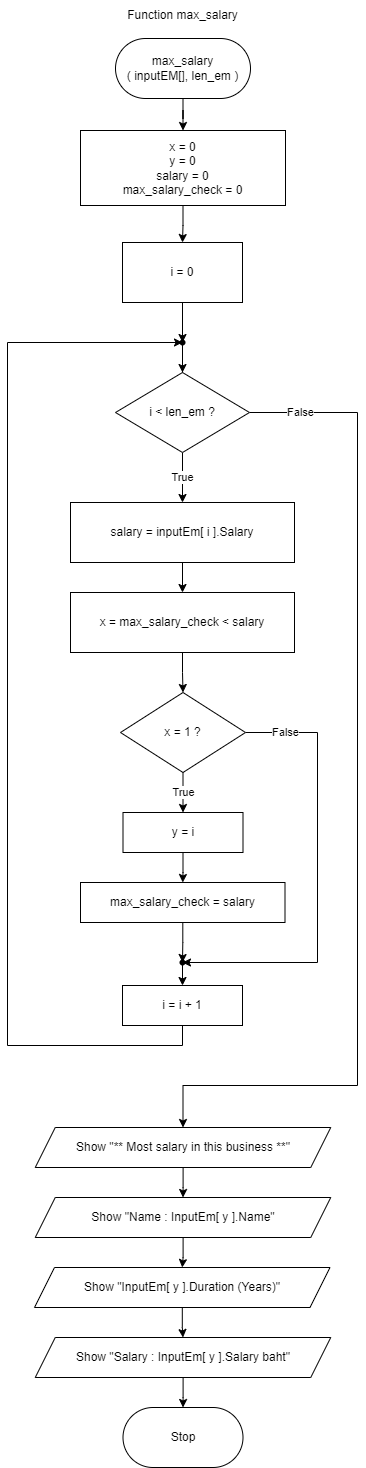

The diagram above was exported from draw.io. Its source (the exported page's mxGraphModel, read from the mxfile embedded in the PNG):
<mxGraphModel dx="702" dy="857" grid="1" gridSize="10" guides="1" tooltips="1" connect="1" arrows="1" fold="1" page="1" pageScale="1" pageWidth="850" pageHeight="1100" math="0" shadow="0">
  <root>
    <mxCell id="0" />
    <mxCell id="1" parent="0" />
    <mxCell id="wu9UyxXKX1JNDgmO8Za2-2" style="edgeStyle=orthogonalEdgeStyle;rounded=0;orthogonalLoop=1;jettySize=auto;html=1;entryX=0.5;entryY=0;entryDx=0;entryDy=0;" parent="1" source="oWkGpYZ2t_Xi2Cac4OJu-1" target="wu9UyxXKX1JNDgmO8Za2-1" edge="1">
      <mxGeometry relative="1" as="geometry" />
    </mxCell>
    <mxCell id="oWkGpYZ2t_Xi2Cac4OJu-1" value="max_salary&lt;br&gt;( inputEM[], len_em )" style="rounded=1;whiteSpace=wrap;html=1;arcSize=50;" parent="1" vertex="1">
      <mxGeometry x="358" y="93" width="135" height="60" as="geometry" />
    </mxCell>
    <mxCell id="oWkGpYZ2t_Xi2Cac4OJu-2" value="Function max_salary" style="text;html=1;strokeColor=none;fillColor=none;align=center;verticalAlign=middle;whiteSpace=wrap;rounded=0;" parent="1" vertex="1">
      <mxGeometry x="339" y="55" width="173" height="30" as="geometry" />
    </mxCell>
    <mxCell id="wu9UyxXKX1JNDgmO8Za2-4" style="edgeStyle=orthogonalEdgeStyle;rounded=0;orthogonalLoop=1;jettySize=auto;html=1;entryX=0.5;entryY=0;entryDx=0;entryDy=0;" parent="1" source="wu9UyxXKX1JNDgmO8Za2-1" target="wu9UyxXKX1JNDgmO8Za2-3" edge="1">
      <mxGeometry relative="1" as="geometry" />
    </mxCell>
    <mxCell id="wu9UyxXKX1JNDgmO8Za2-1" value="x = 0&lt;br&gt;y = 0&lt;br&gt;salary = 0&lt;br&gt;max_salary_check = 0" style="rounded=0;whiteSpace=wrap;html=1;" parent="1" vertex="1">
      <mxGeometry x="323" y="185" width="205" height="75" as="geometry" />
    </mxCell>
    <mxCell id="wu9UyxXKX1JNDgmO8Za2-6" style="edgeStyle=orthogonalEdgeStyle;rounded=0;orthogonalLoop=1;jettySize=auto;html=1;" parent="1" source="wu9UyxXKX1JNDgmO8Za2-3" target="wu9UyxXKX1JNDgmO8Za2-5" edge="1">
      <mxGeometry relative="1" as="geometry" />
    </mxCell>
    <mxCell id="wu9UyxXKX1JNDgmO8Za2-3" value="i = 0" style="rounded=0;whiteSpace=wrap;html=1;" parent="1" vertex="1">
      <mxGeometry x="365" y="297" width="120" height="60" as="geometry" />
    </mxCell>
    <mxCell id="wu9UyxXKX1JNDgmO8Za2-8" style="edgeStyle=orthogonalEdgeStyle;rounded=0;orthogonalLoop=1;jettySize=auto;html=1;" parent="1" source="wu9UyxXKX1JNDgmO8Za2-5" target="wu9UyxXKX1JNDgmO8Za2-7" edge="1">
      <mxGeometry relative="1" as="geometry" />
    </mxCell>
    <mxCell id="wu9UyxXKX1JNDgmO8Za2-5" value="" style="shape=waypoint;sketch=0;fillStyle=solid;size=6;pointerEvents=1;points=[];fillColor=none;resizable=0;rotatable=0;perimeter=centerPerimeter;snapToPoint=1;" parent="1" vertex="1">
      <mxGeometry x="405" y="377" width="40" height="40" as="geometry" />
    </mxCell>
    <mxCell id="Obcfd0lNzk_1BixvexQR-1" value="True" style="edgeStyle=orthogonalEdgeStyle;rounded=0;orthogonalLoop=1;jettySize=auto;html=1;entryX=0.5;entryY=0;entryDx=0;entryDy=0;" parent="1" source="wu9UyxXKX1JNDgmO8Za2-7" target="wu9UyxXKX1JNDgmO8Za2-9" edge="1">
      <mxGeometry relative="1" as="geometry" />
    </mxCell>
    <mxCell id="UoMx_UwT7M-G8N4cL3d8-5" value="False" style="edgeStyle=orthogonalEdgeStyle;rounded=0;orthogonalLoop=1;jettySize=auto;html=1;exitX=1;exitY=0.5;exitDx=0;exitDy=0;entryX=0.5;entryY=0;entryDx=0;entryDy=0;" parent="1" source="wu9UyxXKX1JNDgmO8Za2-7" target="UoMx_UwT7M-G8N4cL3d8-6" edge="1">
      <mxGeometry x="-0.8971" relative="1" as="geometry">
        <mxPoint x="425" y="1117" as="targetPoint" />
        <Array as="points">
          <mxPoint x="600" y="467" />
          <mxPoint x="600" y="1140" />
          <mxPoint x="426" y="1140" />
        </Array>
        <mxPoint as="offset" />
      </mxGeometry>
    </mxCell>
    <mxCell id="wu9UyxXKX1JNDgmO8Za2-7" value="i &amp;lt; len_em ?" style="rhombus;whiteSpace=wrap;html=1;" parent="1" vertex="1">
      <mxGeometry x="358" y="427" width="134" height="80" as="geometry" />
    </mxCell>
    <mxCell id="Obcfd0lNzk_1BixvexQR-3" style="edgeStyle=orthogonalEdgeStyle;rounded=0;orthogonalLoop=1;jettySize=auto;html=1;entryX=0.5;entryY=0;entryDx=0;entryDy=0;" parent="1" source="wu9UyxXKX1JNDgmO8Za2-9" target="Obcfd0lNzk_1BixvexQR-2" edge="1">
      <mxGeometry relative="1" as="geometry" />
    </mxCell>
    <mxCell id="wu9UyxXKX1JNDgmO8Za2-9" value="salary&amp;nbsp;= inputEm[ i ].Salary" style="rounded=0;whiteSpace=wrap;html=1;" parent="1" vertex="1">
      <mxGeometry x="313" y="557" width="224" height="60" as="geometry" />
    </mxCell>
    <mxCell id="Obcfd0lNzk_1BixvexQR-5" style="edgeStyle=orthogonalEdgeStyle;rounded=0;orthogonalLoop=1;jettySize=auto;html=1;" parent="1" source="Obcfd0lNzk_1BixvexQR-2" target="Obcfd0lNzk_1BixvexQR-4" edge="1">
      <mxGeometry relative="1" as="geometry" />
    </mxCell>
    <mxCell id="Obcfd0lNzk_1BixvexQR-2" value="x = max_salary_check &amp;lt; salary" style="rounded=0;whiteSpace=wrap;html=1;" parent="1" vertex="1">
      <mxGeometry x="313" y="647" width="224" height="60" as="geometry" />
    </mxCell>
    <mxCell id="Obcfd0lNzk_1BixvexQR-7" value="True" style="edgeStyle=orthogonalEdgeStyle;rounded=0;orthogonalLoop=1;jettySize=auto;html=1;entryX=0.5;entryY=0;entryDx=0;entryDy=0;" parent="1" source="Obcfd0lNzk_1BixvexQR-4" target="Obcfd0lNzk_1BixvexQR-6" edge="1">
      <mxGeometry relative="1" as="geometry" />
    </mxCell>
    <mxCell id="UoMx_UwT7M-G8N4cL3d8-3" value="False" style="edgeStyle=orthogonalEdgeStyle;rounded=0;orthogonalLoop=1;jettySize=auto;html=1;exitX=1;exitY=0.5;exitDx=0;exitDy=0;" parent="1" source="Obcfd0lNzk_1BixvexQR-4" target="UoMx_UwT7M-G8N4cL3d8-1" edge="1">
      <mxGeometry x="-0.8162" relative="1" as="geometry">
        <mxPoint x="570" y="1017" as="targetPoint" />
        <Array as="points">
          <mxPoint x="560" y="787" />
          <mxPoint x="560" y="1017" />
        </Array>
        <mxPoint as="offset" />
      </mxGeometry>
    </mxCell>
    <mxCell id="Obcfd0lNzk_1BixvexQR-4" value="x = 1 ?" style="rhombus;whiteSpace=wrap;html=1;" parent="1" vertex="1">
      <mxGeometry x="363" y="747" width="125" height="80" as="geometry" />
    </mxCell>
    <mxCell id="Obcfd0lNzk_1BixvexQR-9" style="edgeStyle=orthogonalEdgeStyle;rounded=0;orthogonalLoop=1;jettySize=auto;html=1;entryX=0.5;entryY=0;entryDx=0;entryDy=0;" parent="1" source="Obcfd0lNzk_1BixvexQR-6" target="Obcfd0lNzk_1BixvexQR-8" edge="1">
      <mxGeometry relative="1" as="geometry" />
    </mxCell>
    <mxCell id="Obcfd0lNzk_1BixvexQR-6" value="y = i" style="rounded=0;whiteSpace=wrap;html=1;" parent="1" vertex="1">
      <mxGeometry x="365.5" y="867" width="120" height="40" as="geometry" />
    </mxCell>
    <mxCell id="UoMx_UwT7M-G8N4cL3d8-2" style="edgeStyle=orthogonalEdgeStyle;rounded=0;orthogonalLoop=1;jettySize=auto;html=1;entryX=0.54;entryY=0.33;entryDx=0;entryDy=0;entryPerimeter=0;" parent="1" source="Obcfd0lNzk_1BixvexQR-8" target="UoMx_UwT7M-G8N4cL3d8-1" edge="1">
      <mxGeometry relative="1" as="geometry" />
    </mxCell>
    <mxCell id="Obcfd0lNzk_1BixvexQR-8" value="max_salary_check = salary" style="rounded=0;whiteSpace=wrap;html=1;" parent="1" vertex="1">
      <mxGeometry x="323" y="937" width="204.5" height="40" as="geometry" />
    </mxCell>
    <mxCell id="MC12I5LKx12DIvyYtWMj-2" style="edgeStyle=orthogonalEdgeStyle;rounded=0;orthogonalLoop=1;jettySize=auto;html=1;entryX=0.5;entryY=0;entryDx=0;entryDy=0;" parent="1" source="UoMx_UwT7M-G8N4cL3d8-1" target="MC12I5LKx12DIvyYtWMj-1" edge="1">
      <mxGeometry relative="1" as="geometry" />
    </mxCell>
    <mxCell id="UoMx_UwT7M-G8N4cL3d8-1" value="" style="shape=waypoint;sketch=0;fillStyle=solid;size=6;pointerEvents=1;points=[];fillColor=none;resizable=0;rotatable=0;perimeter=centerPerimeter;snapToPoint=1;" parent="1" vertex="1">
      <mxGeometry x="405" y="997" width="40" height="40" as="geometry" />
    </mxCell>
    <mxCell id="UoMx_UwT7M-G8N4cL3d8-8" style="edgeStyle=orthogonalEdgeStyle;rounded=0;orthogonalLoop=1;jettySize=auto;html=1;entryX=0.5;entryY=0;entryDx=0;entryDy=0;" parent="1" source="UoMx_UwT7M-G8N4cL3d8-6" target="UoMx_UwT7M-G8N4cL3d8-7" edge="1">
      <mxGeometry relative="1" as="geometry" />
    </mxCell>
    <mxCell id="UoMx_UwT7M-G8N4cL3d8-6" value="Show &quot;** Most salary in this business **&quot;" style="shape=parallelogram;perimeter=parallelogramPerimeter;whiteSpace=wrap;html=1;fixedSize=1;" parent="1" vertex="1">
      <mxGeometry x="277.75" y="1182" width="295.5" height="40" as="geometry" />
    </mxCell>
    <mxCell id="UoMx_UwT7M-G8N4cL3d8-10" style="edgeStyle=orthogonalEdgeStyle;rounded=0;orthogonalLoop=1;jettySize=auto;html=1;entryX=0.5;entryY=0;entryDx=0;entryDy=0;" parent="1" source="UoMx_UwT7M-G8N4cL3d8-7" target="UoMx_UwT7M-G8N4cL3d8-9" edge="1">
      <mxGeometry relative="1" as="geometry" />
    </mxCell>
    <mxCell id="UoMx_UwT7M-G8N4cL3d8-7" value="Show &quot;Name : InputEm[ y ].Name&quot;" style="shape=parallelogram;perimeter=parallelogramPerimeter;whiteSpace=wrap;html=1;fixedSize=1;" parent="1" vertex="1">
      <mxGeometry x="277.75" y="1252" width="295.5" height="40" as="geometry" />
    </mxCell>
    <mxCell id="hQJt4mqADY43N1NGHRwr-3" style="edgeStyle=orthogonalEdgeStyle;rounded=0;orthogonalLoop=1;jettySize=auto;html=1;entryX=0.5;entryY=0;entryDx=0;entryDy=0;" parent="1" source="UoMx_UwT7M-G8N4cL3d8-9" target="UoMx_UwT7M-G8N4cL3d8-11" edge="1">
      <mxGeometry relative="1" as="geometry" />
    </mxCell>
    <mxCell id="UoMx_UwT7M-G8N4cL3d8-9" value="Show &quot;InputEm[ y ].Duration (Years)&quot;" style="shape=parallelogram;perimeter=parallelogramPerimeter;whiteSpace=wrap;html=1;fixedSize=1;" parent="1" vertex="1">
      <mxGeometry x="277" y="1322" width="295.5" height="40" as="geometry" />
    </mxCell>
    <mxCell id="hQJt4mqADY43N1NGHRwr-4" style="edgeStyle=orthogonalEdgeStyle;rounded=0;orthogonalLoop=1;jettySize=auto;html=1;entryX=0.5;entryY=0;entryDx=0;entryDy=0;" parent="1" source="UoMx_UwT7M-G8N4cL3d8-11" target="hQJt4mqADY43N1NGHRwr-1" edge="1">
      <mxGeometry relative="1" as="geometry" />
    </mxCell>
    <mxCell id="UoMx_UwT7M-G8N4cL3d8-11" value="Show &quot;Salary : InputEm[ y ].Salary baht&quot;" style="shape=parallelogram;perimeter=parallelogramPerimeter;whiteSpace=wrap;html=1;fixedSize=1;" parent="1" vertex="1">
      <mxGeometry x="277.75" y="1392" width="295.5" height="40" as="geometry" />
    </mxCell>
    <mxCell id="hQJt4mqADY43N1NGHRwr-1" value="Stop" style="rounded=1;whiteSpace=wrap;html=1;arcSize=50;" parent="1" vertex="1">
      <mxGeometry x="365.5" y="1462" width="120" height="60" as="geometry" />
    </mxCell>
    <mxCell id="MC12I5LKx12DIvyYtWMj-3" style="edgeStyle=orthogonalEdgeStyle;rounded=0;orthogonalLoop=1;jettySize=auto;html=1;entryX=0.405;entryY=0.535;entryDx=0;entryDy=0;entryPerimeter=0;exitX=0.5;exitY=1;exitDx=0;exitDy=0;" parent="1" source="MC12I5LKx12DIvyYtWMj-1" target="wu9UyxXKX1JNDgmO8Za2-5" edge="1">
      <mxGeometry relative="1" as="geometry">
        <mxPoint x="280" y="400" as="targetPoint" />
        <Array as="points">
          <mxPoint x="425" y="1100" />
          <mxPoint x="250" y="1100" />
          <mxPoint x="250" y="397" />
        </Array>
      </mxGeometry>
    </mxCell>
    <mxCell id="MC12I5LKx12DIvyYtWMj-1" value="i = i + 1" style="rounded=0;whiteSpace=wrap;html=1;" parent="1" vertex="1">
      <mxGeometry x="365" y="1040" width="120" height="40" as="geometry" />
    </mxCell>
  </root>
</mxGraphModel>